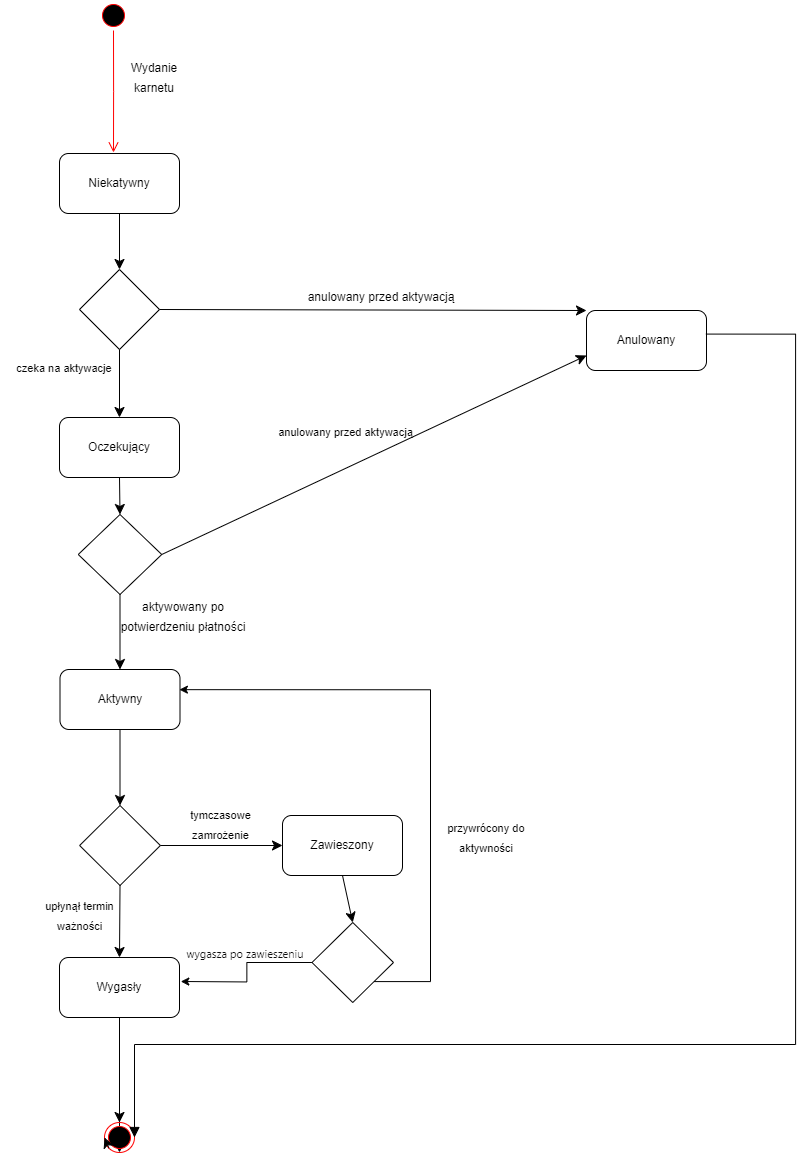

The diagram above was exported from draw.io. Its source (the exported page's mxGraphModel, read from the mxfile embedded in the PNG):
<mxGraphModel dx="3563" dy="3376" grid="0" gridSize="10" guides="1" tooltips="1" connect="1" arrows="1" fold="1" page="1" pageScale="1" pageWidth="1654" pageHeight="2336" math="0" shadow="0">
  <root>
    <mxCell id="0" />
    <mxCell id="1" parent="0" />
    <mxCell id="oMCBjBG-l31JpLR-dNaf-1" value="" style="ellipse;html=1;shape=startState;fillColor=#000000;strokeColor=#ff0000;" vertex="1" parent="1">
      <mxGeometry x="89" y="-470" width="30" height="30" as="geometry" />
    </mxCell>
    <mxCell id="oMCBjBG-l31JpLR-dNaf-2" value="" style="edgeStyle=orthogonalEdgeStyle;html=1;verticalAlign=bottom;endArrow=open;endSize=8;strokeColor=#ff0000;rounded=0;fontSize=12;curved=1;" edge="1" source="oMCBjBG-l31JpLR-dNaf-1" parent="1">
      <mxGeometry relative="1" as="geometry">
        <mxPoint x="104" y="-318" as="targetPoint" />
      </mxGeometry>
    </mxCell>
    <mxCell id="oMCBjBG-l31JpLR-dNaf-3" value="&lt;font style=&quot;font-size: 12px;&quot;&gt;Wydanie karnetu&lt;/font&gt;" style="text;html=1;align=center;verticalAlign=middle;whiteSpace=wrap;rounded=0;fontSize=16;strokeWidth=3;" vertex="1" parent="1">
      <mxGeometry x="115" y="-409" width="60" height="30" as="geometry" />
    </mxCell>
    <mxCell id="oMCBjBG-l31JpLR-dNaf-4" value="Niekatywny" style="rounded=1;whiteSpace=wrap;html=1;" vertex="1" parent="1">
      <mxGeometry x="50" y="-317" width="120" height="60" as="geometry" />
    </mxCell>
    <mxCell id="oMCBjBG-l31JpLR-dNaf-6" value="&lt;font style=&quot;font-size: 12px;&quot;&gt;anulowany przed aktywacją&lt;/font&gt;" style="text;html=1;align=center;verticalAlign=middle;whiteSpace=wrap;rounded=0;fontSize=16;" vertex="1" parent="1">
      <mxGeometry x="287" y="-190" width="170" height="30" as="geometry" />
    </mxCell>
    <mxCell id="oMCBjBG-l31JpLR-dNaf-9" value="Anulowany" style="rounded=1;whiteSpace=wrap;html=1;" vertex="1" parent="1">
      <mxGeometry x="577" y="-160" width="120" height="60" as="geometry" />
    </mxCell>
    <mxCell id="oMCBjBG-l31JpLR-dNaf-11" value="Aktywny" style="rounded=1;whiteSpace=wrap;html=1;" vertex="1" parent="1">
      <mxGeometry x="50.5" y="199" width="120" height="60" as="geometry" />
    </mxCell>
    <mxCell id="oMCBjBG-l31JpLR-dNaf-12" value="&lt;font style=&quot;font-size: 12px;&quot;&gt;aktywowany po potwierdzeniu płatności&lt;/font&gt;" style="text;html=1;align=center;verticalAlign=middle;whiteSpace=wrap;rounded=0;fontSize=16;" vertex="1" parent="1">
      <mxGeometry x="100" y="114" width="148" height="62" as="geometry" />
    </mxCell>
    <mxCell id="oMCBjBG-l31JpLR-dNaf-13" style="edgeStyle=none;curved=1;rounded=0;orthogonalLoop=1;jettySize=auto;html=1;exitX=0.25;exitY=1;exitDx=0;exitDy=0;fontSize=12;startSize=8;endSize=8;" edge="1" parent="1" source="oMCBjBG-l31JpLR-dNaf-12" target="oMCBjBG-l31JpLR-dNaf-12">
      <mxGeometry relative="1" as="geometry" />
    </mxCell>
    <mxCell id="oMCBjBG-l31JpLR-dNaf-16" value="&lt;font style=&quot;font-size: 11px;&quot;&gt;tymczasowe zamrożenie&lt;/font&gt;" style="text;html=1;align=center;verticalAlign=middle;whiteSpace=wrap;rounded=0;fontSize=16;" vertex="1" parent="1">
      <mxGeometry x="181" y="340" width="61" height="25" as="geometry" />
    </mxCell>
    <mxCell id="oMCBjBG-l31JpLR-dNaf-18" value="Zawieszony" style="rounded=1;whiteSpace=wrap;html=1;" vertex="1" parent="1">
      <mxGeometry x="273" y="345" width="120" height="60" as="geometry" />
    </mxCell>
    <mxCell id="oMCBjBG-l31JpLR-dNaf-20" value="&lt;font style=&quot;font-size: 11px;&quot;&gt;przywrócony do aktywności&lt;/font&gt;" style="text;html=1;align=center;verticalAlign=middle;whiteSpace=wrap;rounded=0;fontSize=16;" vertex="1" parent="1">
      <mxGeometry x="430" y="351" width="94" height="30" as="geometry" />
    </mxCell>
    <mxCell id="oMCBjBG-l31JpLR-dNaf-77" style="edgeStyle=none;curved=1;rounded=0;orthogonalLoop=1;jettySize=auto;html=1;entryX=0.5;entryY=1;entryDx=0;entryDy=0;fontSize=12;startSize=8;endSize=8;" edge="1" parent="1" source="oMCBjBG-l31JpLR-dNaf-22" target="oMCBjBG-l31JpLR-dNaf-25">
      <mxGeometry relative="1" as="geometry" />
    </mxCell>
    <mxCell id="oMCBjBG-l31JpLR-dNaf-22" value="Wygasły" style="rounded=1;whiteSpace=wrap;html=1;" vertex="1" parent="1">
      <mxGeometry x="50" y="487" width="120" height="60" as="geometry" />
    </mxCell>
    <mxCell id="oMCBjBG-l31JpLR-dNaf-23" value="" style="endArrow=classic;html=1;rounded=0;fontSize=12;startSize=8;endSize=8;curved=1;exitX=0.5;exitY=1;exitDx=0;exitDy=0;entryX=0.5;entryY=0;entryDx=0;entryDy=0;" edge="1" parent="1" source="oMCBjBG-l31JpLR-dNaf-22" target="oMCBjBG-l31JpLR-dNaf-25">
      <mxGeometry width="50" height="50" relative="1" as="geometry">
        <mxPoint x="120" y="304" as="sourcePoint" />
        <mxPoint x="113" y="277" as="targetPoint" />
      </mxGeometry>
    </mxCell>
    <mxCell id="oMCBjBG-l31JpLR-dNaf-24" value="&lt;font style=&quot;font-size: 11px;&quot;&gt;upłynął termin ważności&lt;/font&gt;" style="text;html=1;align=center;verticalAlign=middle;whiteSpace=wrap;rounded=0;fontSize=16;" vertex="1" parent="1">
      <mxGeometry x="20" y="429" width="101" height="30" as="geometry" />
    </mxCell>
    <mxCell id="oMCBjBG-l31JpLR-dNaf-25" value="" style="ellipse;html=1;shape=endState;fillColor=#000000;strokeColor=#ff0000;" vertex="1" parent="1">
      <mxGeometry x="95" y="652" width="30" height="30" as="geometry" />
    </mxCell>
    <mxCell id="oMCBjBG-l31JpLR-dNaf-27" value="&lt;span style=&quot;color: rgb(13, 13, 13); font-family: ui-sans-serif, -apple-system, system-ui, &amp;quot;Segoe UI&amp;quot;, Roboto, Ubuntu, Cantarell, &amp;quot;Noto Sans&amp;quot;, sans-serif, Helvetica, &amp;quot;Apple Color Emoji&amp;quot;, Arial, &amp;quot;Segoe UI Emoji&amp;quot;, &amp;quot;Segoe UI Symbol&amp;quot;; text-align: left; white-space-collapse: preserve; background-color: rgb(255, 255, 255);&quot;&gt;&lt;font style=&quot;font-size: 11px;&quot;&gt;wygasza po zawieszeniu&lt;/font&gt;&lt;/span&gt;" style="text;html=1;align=center;verticalAlign=middle;whiteSpace=wrap;rounded=0;fontSize=16;" vertex="1" parent="1">
      <mxGeometry x="175" y="467" width="122" height="30" as="geometry" />
    </mxCell>
    <mxCell id="oMCBjBG-l31JpLR-dNaf-34" style="edgeStyle=none;curved=1;rounded=0;orthogonalLoop=1;jettySize=auto;html=1;exitX=0.5;exitY=0;exitDx=0;exitDy=0;fontSize=12;startSize=8;endSize=8;" edge="1" parent="1" source="oMCBjBG-l31JpLR-dNaf-27" target="oMCBjBG-l31JpLR-dNaf-27">
      <mxGeometry relative="1" as="geometry" />
    </mxCell>
    <mxCell id="oMCBjBG-l31JpLR-dNaf-37" value="Oczekujący" style="rounded=1;whiteSpace=wrap;html=1;" vertex="1" parent="1">
      <mxGeometry x="50" y="-53" width="120" height="60" as="geometry" />
    </mxCell>
    <mxCell id="oMCBjBG-l31JpLR-dNaf-38" style="edgeStyle=none;curved=1;rounded=0;orthogonalLoop=1;jettySize=auto;html=1;exitX=0.5;exitY=1;exitDx=0;exitDy=0;fontSize=12;startSize=8;endSize=8;" edge="1" parent="1" source="oMCBjBG-l31JpLR-dNaf-27" target="oMCBjBG-l31JpLR-dNaf-27">
      <mxGeometry relative="1" as="geometry" />
    </mxCell>
    <mxCell id="oMCBjBG-l31JpLR-dNaf-41" style="edgeStyle=none;curved=1;rounded=0;orthogonalLoop=1;jettySize=auto;html=1;exitX=0.5;exitY=0;exitDx=0;exitDy=0;fontSize=12;startSize=8;endSize=8;" edge="1" parent="1" source="oMCBjBG-l31JpLR-dNaf-27" target="oMCBjBG-l31JpLR-dNaf-27">
      <mxGeometry relative="1" as="geometry" />
    </mxCell>
    <mxCell id="oMCBjBG-l31JpLR-dNaf-42" value="&lt;span style=&quot;font-size: 11px;&quot;&gt;czeka na aktywacje&lt;/span&gt;" style="text;html=1;align=center;verticalAlign=middle;whiteSpace=wrap;rounded=0;fontSize=16;" vertex="1" parent="1">
      <mxGeometry x="-9" y="-119" width="128" height="30" as="geometry" />
    </mxCell>
    <mxCell id="oMCBjBG-l31JpLR-dNaf-44" value="&lt;font style=&quot;font-size: 11px;&quot;&gt;anulowany przed aktywacją&lt;/font&gt;" style="text;html=1;align=center;verticalAlign=middle;whiteSpace=wrap;rounded=0;fontSize=16;rotation=0;" vertex="1" parent="1">
      <mxGeometry x="262" y="-55" width="149" height="30" as="geometry" />
    </mxCell>
    <mxCell id="oMCBjBG-l31JpLR-dNaf-49" value="" style="html=1;align=left;spacingLeft=2;endArrow=block;rounded=0;edgeStyle=orthogonalEdgeStyle;curved=0;rounded=0;fontSize=12;startSize=8;endSize=8;entryX=1;entryY=0.5;entryDx=0;entryDy=0;exitX=0.995;exitY=0.393;exitDx=0;exitDy=0;exitPerimeter=0;" edge="1" target="oMCBjBG-l31JpLR-dNaf-25" parent="1" source="oMCBjBG-l31JpLR-dNaf-9">
      <mxGeometry relative="1" as="geometry">
        <mxPoint x="725" y="-107" as="sourcePoint" />
        <Array as="points">
          <mxPoint x="786" y="-136" />
          <mxPoint x="786" y="574" />
        </Array>
        <mxPoint x="730" y="-77" as="targetPoint" />
      </mxGeometry>
    </mxCell>
    <mxCell id="oMCBjBG-l31JpLR-dNaf-50" style="edgeStyle=none;curved=1;rounded=0;orthogonalLoop=1;jettySize=auto;html=1;exitX=0.5;exitY=1;exitDx=0;exitDy=0;fontSize=12;startSize=8;endSize=8;" edge="1" parent="1" source="oMCBjBG-l31JpLR-dNaf-16" target="oMCBjBG-l31JpLR-dNaf-16">
      <mxGeometry relative="1" as="geometry" />
    </mxCell>
    <mxCell id="oMCBjBG-l31JpLR-dNaf-54" value="" style="rhombus;whiteSpace=wrap;html=1;" vertex="1" parent="1">
      <mxGeometry x="70" y="-201" width="80" height="80" as="geometry" />
    </mxCell>
    <mxCell id="oMCBjBG-l31JpLR-dNaf-55" value="" style="endArrow=classic;html=1;rounded=0;fontSize=12;startSize=8;endSize=8;curved=1;exitX=0.5;exitY=1;exitDx=0;exitDy=0;entryX=0.5;entryY=0;entryDx=0;entryDy=0;" edge="1" parent="1" source="oMCBjBG-l31JpLR-dNaf-4" target="oMCBjBG-l31JpLR-dNaf-54">
      <mxGeometry width="50" height="50" relative="1" as="geometry">
        <mxPoint x="234" y="-108" as="sourcePoint" />
        <mxPoint x="284" y="-158" as="targetPoint" />
      </mxGeometry>
    </mxCell>
    <mxCell id="oMCBjBG-l31JpLR-dNaf-56" value="" style="endArrow=classic;html=1;rounded=0;fontSize=12;startSize=8;endSize=8;curved=1;exitX=1;exitY=0.5;exitDx=0;exitDy=0;entryX=0;entryY=0;entryDx=0;entryDy=0;" edge="1" parent="1" source="oMCBjBG-l31JpLR-dNaf-54" target="oMCBjBG-l31JpLR-dNaf-9">
      <mxGeometry width="50" height="50" relative="1" as="geometry">
        <mxPoint x="424" y="-154" as="sourcePoint" />
        <mxPoint x="479" y="-204" as="targetPoint" />
      </mxGeometry>
    </mxCell>
    <mxCell id="oMCBjBG-l31JpLR-dNaf-57" value="" style="endArrow=classic;html=1;rounded=0;fontSize=12;startSize=8;endSize=8;curved=1;exitX=0.5;exitY=1;exitDx=0;exitDy=0;entryX=0.5;entryY=0;entryDx=0;entryDy=0;" edge="1" parent="1" source="oMCBjBG-l31JpLR-dNaf-54" target="oMCBjBG-l31JpLR-dNaf-37">
      <mxGeometry width="50" height="50" relative="1" as="geometry">
        <mxPoint x="143" y="-61" as="sourcePoint" />
        <mxPoint x="193" y="-111" as="targetPoint" />
      </mxGeometry>
    </mxCell>
    <mxCell id="VKyjzcnMN1JWoq8rSLZY-1" style="edgeStyle=orthogonalEdgeStyle;rounded=0;orthogonalLoop=1;jettySize=auto;html=1;" edge="1" parent="1" source="oMCBjBG-l31JpLR-dNaf-59">
      <mxGeometry relative="1" as="geometry">
        <mxPoint x="171.28571428571468" y="511" as="targetPoint" />
      </mxGeometry>
    </mxCell>
    <mxCell id="oMCBjBG-l31JpLR-dNaf-59" value="" style="rhombus;whiteSpace=wrap;html=1;" vertex="1" parent="1">
      <mxGeometry x="302.5" y="452" width="81.5" height="80" as="geometry" />
    </mxCell>
    <mxCell id="oMCBjBG-l31JpLR-dNaf-60" value="" style="endArrow=classic;html=1;rounded=0;fontSize=12;startSize=8;endSize=8;curved=1;exitX=0.5;exitY=1;exitDx=0;exitDy=0;entryX=0.5;entryY=0;entryDx=0;entryDy=0;" edge="1" parent="1" source="oMCBjBG-l31JpLR-dNaf-18" target="oMCBjBG-l31JpLR-dNaf-59">
      <mxGeometry width="50" height="50" relative="1" as="geometry">
        <mxPoint x="632" y="190" as="sourcePoint" />
        <mxPoint x="682" y="140" as="targetPoint" />
      </mxGeometry>
    </mxCell>
    <mxCell id="oMCBjBG-l31JpLR-dNaf-64" value="" style="rhombus;whiteSpace=wrap;html=1;" vertex="1" parent="1">
      <mxGeometry x="68.75" y="44" width="83.5" height="80" as="geometry" />
    </mxCell>
    <mxCell id="oMCBjBG-l31JpLR-dNaf-65" value="" style="endArrow=classic;html=1;rounded=0;fontSize=12;startSize=8;endSize=8;curved=1;exitX=1;exitY=0.5;exitDx=0;exitDy=0;entryX=0;entryY=0.75;entryDx=0;entryDy=0;" edge="1" parent="1" source="oMCBjBG-l31JpLR-dNaf-64" target="oMCBjBG-l31JpLR-dNaf-9">
      <mxGeometry width="50" height="50" relative="1" as="geometry">
        <mxPoint x="354" y="18" as="sourcePoint" />
        <mxPoint x="404" y="-32" as="targetPoint" />
      </mxGeometry>
    </mxCell>
    <mxCell id="oMCBjBG-l31JpLR-dNaf-66" value="" style="endArrow=classic;html=1;rounded=0;fontSize=12;startSize=8;endSize=8;curved=1;exitX=0.5;exitY=1;exitDx=0;exitDy=0;entryX=0.5;entryY=0;entryDx=0;entryDy=0;" edge="1" parent="1" source="oMCBjBG-l31JpLR-dNaf-37" target="oMCBjBG-l31JpLR-dNaf-64">
      <mxGeometry width="50" height="50" relative="1" as="geometry">
        <mxPoint x="151" as="sourcePoint" />
        <mxPoint x="201" y="-50" as="targetPoint" />
      </mxGeometry>
    </mxCell>
    <mxCell id="oMCBjBG-l31JpLR-dNaf-67" value="" style="endArrow=classic;html=1;rounded=0;fontSize=12;startSize=8;endSize=8;curved=1;exitX=0.5;exitY=1;exitDx=0;exitDy=0;entryX=0.5;entryY=0;entryDx=0;entryDy=0;" edge="1" parent="1" source="oMCBjBG-l31JpLR-dNaf-64" target="oMCBjBG-l31JpLR-dNaf-11">
      <mxGeometry width="50" height="50" relative="1" as="geometry">
        <mxPoint x="206" y="128" as="sourcePoint" />
        <mxPoint x="256" y="78" as="targetPoint" />
      </mxGeometry>
    </mxCell>
    <mxCell id="oMCBjBG-l31JpLR-dNaf-68" value="" style="rhombus;whiteSpace=wrap;html=1;" vertex="1" parent="1">
      <mxGeometry x="70.13" y="335" width="80.75" height="80" as="geometry" />
    </mxCell>
    <mxCell id="oMCBjBG-l31JpLR-dNaf-69" value="" style="endArrow=classic;html=1;rounded=0;fontSize=12;startSize=8;endSize=8;curved=1;exitX=0.5;exitY=1;exitDx=0;exitDy=0;entryX=0.5;entryY=0;entryDx=0;entryDy=0;" edge="1" parent="1" source="oMCBjBG-l31JpLR-dNaf-68" target="oMCBjBG-l31JpLR-dNaf-22">
      <mxGeometry width="50" height="50" relative="1" as="geometry">
        <mxPoint x="161" y="334" as="sourcePoint" />
        <mxPoint x="211" y="284" as="targetPoint" />
      </mxGeometry>
    </mxCell>
    <mxCell id="oMCBjBG-l31JpLR-dNaf-70" value="" style="endArrow=classic;html=1;rounded=0;fontSize=12;startSize=8;endSize=8;curved=1;exitX=0.5;exitY=1;exitDx=0;exitDy=0;entryX=0.5;entryY=0;entryDx=0;entryDy=0;" edge="1" parent="1" source="oMCBjBG-l31JpLR-dNaf-11" target="oMCBjBG-l31JpLR-dNaf-68">
      <mxGeometry width="50" height="50" relative="1" as="geometry">
        <mxPoint x="230" y="297" as="sourcePoint" />
        <mxPoint x="280" y="247" as="targetPoint" />
      </mxGeometry>
    </mxCell>
    <mxCell id="oMCBjBG-l31JpLR-dNaf-71" value="" style="endArrow=classic;html=1;rounded=0;fontSize=12;startSize=8;endSize=8;curved=1;entryX=0;entryY=0.5;entryDx=0;entryDy=0;exitX=1;exitY=0.5;exitDx=0;exitDy=0;" edge="1" parent="1" source="oMCBjBG-l31JpLR-dNaf-68" target="oMCBjBG-l31JpLR-dNaf-18">
      <mxGeometry width="50" height="50" relative="1" as="geometry">
        <mxPoint x="482" y="200" as="sourcePoint" />
        <mxPoint x="532" y="150" as="targetPoint" />
      </mxGeometry>
    </mxCell>
    <mxCell id="oMCBjBG-l31JpLR-dNaf-80" style="edgeStyle=none;curved=1;rounded=0;orthogonalLoop=1;jettySize=auto;html=1;exitX=0;exitY=1;exitDx=0;exitDy=0;entryX=0;entryY=0.5;entryDx=0;entryDy=0;fontSize=12;startSize=8;endSize=8;" edge="1" parent="1" source="oMCBjBG-l31JpLR-dNaf-25" target="oMCBjBG-l31JpLR-dNaf-25">
      <mxGeometry relative="1" as="geometry" />
    </mxCell>
    <mxCell id="VKyjzcnMN1JWoq8rSLZY-2" style="edgeStyle=orthogonalEdgeStyle;rounded=0;orthogonalLoop=1;jettySize=auto;html=1;entryX=0.995;entryY=0.336;entryDx=0;entryDy=0;entryPerimeter=0;" edge="1" parent="1" source="oMCBjBG-l31JpLR-dNaf-59" target="oMCBjBG-l31JpLR-dNaf-11">
      <mxGeometry relative="1" as="geometry">
        <Array as="points">
          <mxPoint x="421" y="511" />
          <mxPoint x="421" y="219" />
        </Array>
      </mxGeometry>
    </mxCell>
  </root>
</mxGraphModel>